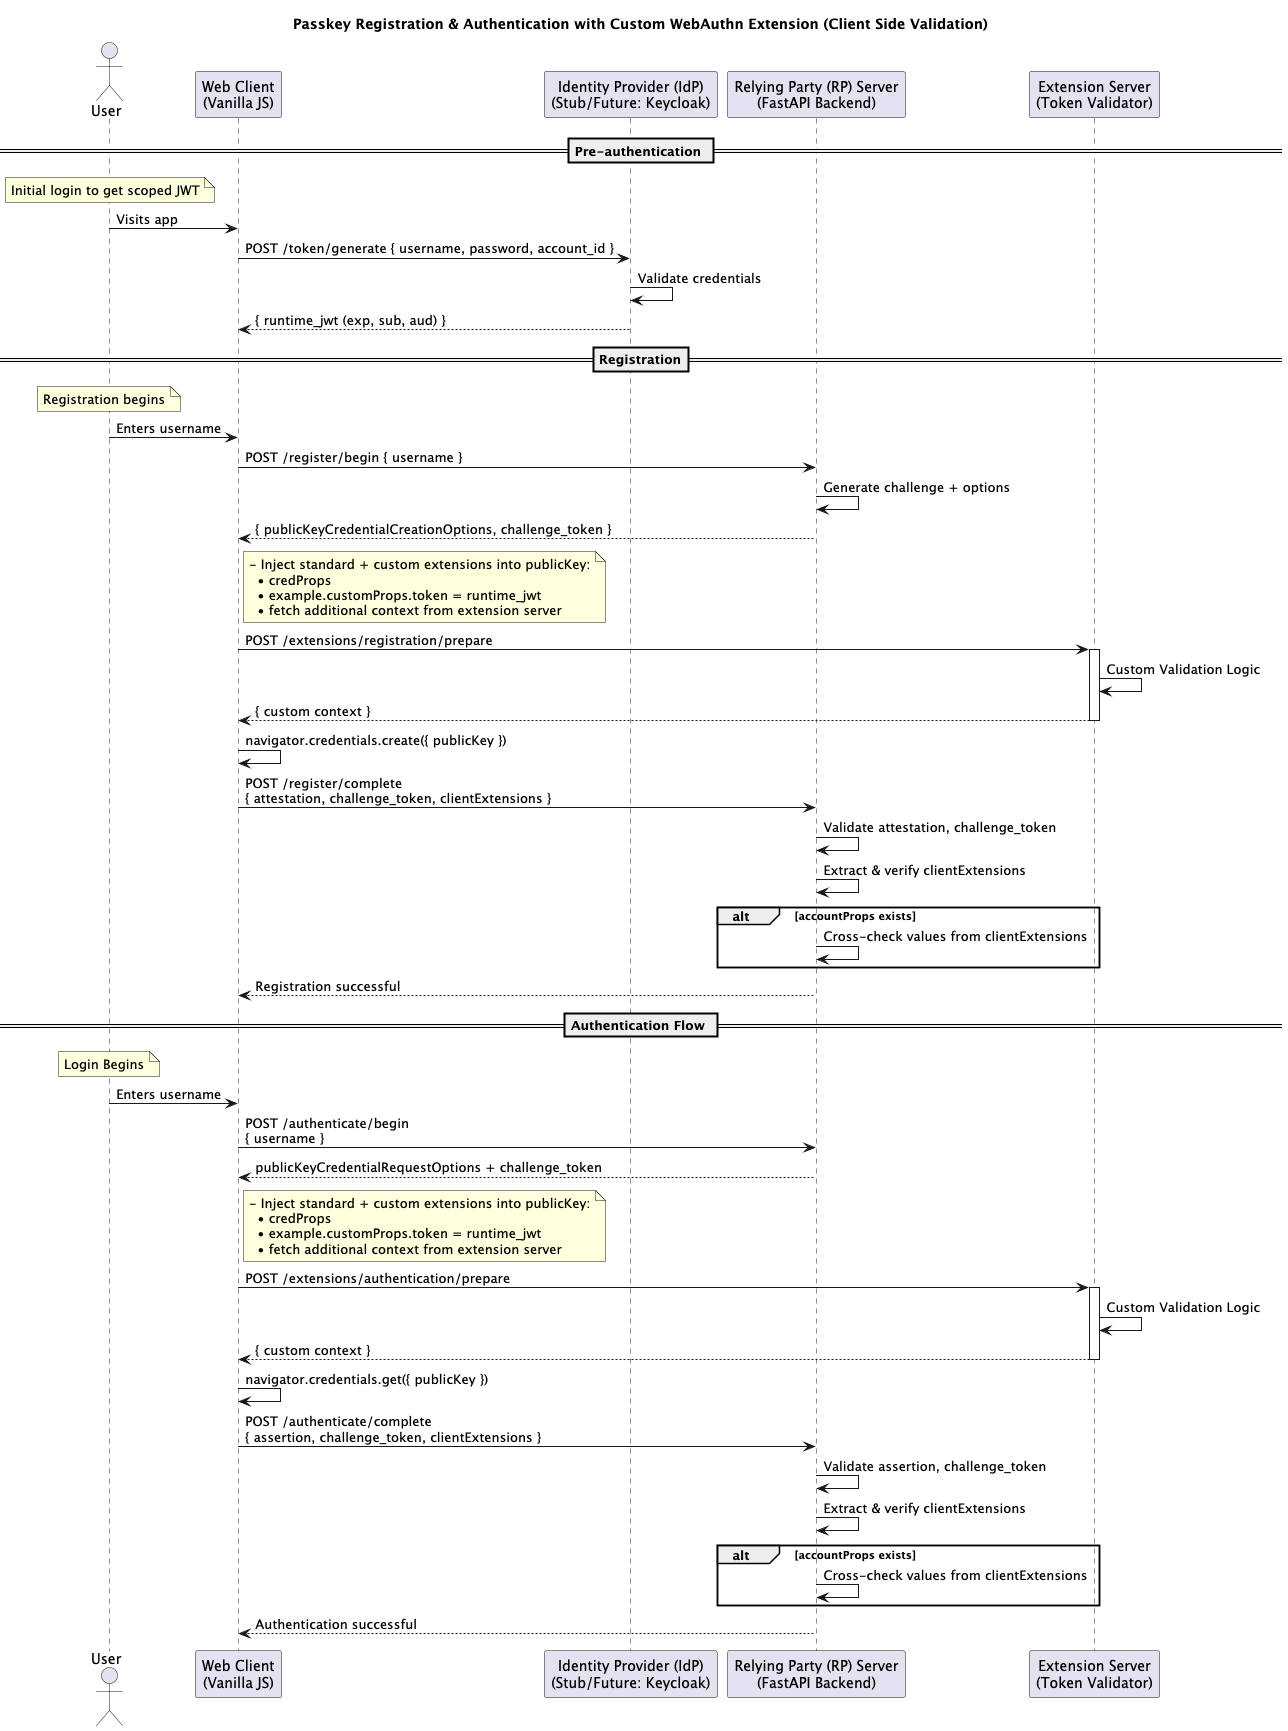

The diagram above was rendered by PlantUML. Its source (embedded in the PNG):
@startuml
title Passkey Registration & Authentication with Custom WebAuthn Extension (Client Side Validation)

actor User

participant "Web Client\n(Vanilla JS)" as Client
participant "Identity Provider (IdP)\n(Stub/Future: Keycloak)" as IdP
participant "Relying Party (RP) Server\n(FastAPI Backend)" as RP
participant "Extension Server\n(Token Validator)" as ExtnServer

== Pre-authentication ==
note over User: Initial login to get scoped JWT
User -> Client: Visits app
Client -> IdP: POST /token/generate { username, password, account_id }
IdP -> IdP: Validate credentials
IdP --> Client: { runtime_jwt (exp, sub, aud) }

== Registration==
note over User: Registration begins
User -> Client: Enters username
Client -> RP: POST /register/begin { username }
RP -> RP: Generate challenge + options
RP --> Client: { publicKeyCredentialCreationOptions, challenge_token }

note right of Client
- Inject standard + custom extensions into publicKey:
  • credProps
  • example.customProps.token = runtime_jwt
  • fetch additional context from extension server
end note

Client -> ExtnServer: POST /extensions/registration/prepare
activate ExtnServer
ExtnServer -> ExtnServer: Custom Validation Logic
ExtnServer --> Client: { custom context }
deactivate ExtnServer

Client -> Client: navigator.credentials.create({ publicKey })
Client -> RP: POST /register/complete\n{ attestation, challenge_token, clientExtensions }

RP -> RP: Validate attestation, challenge_token
RP -> RP: Extract & verify clientExtensions

alt accountProps exists
  RP -> RP: Cross-check values from clientExtensions
end
RP --> Client: Registration successful

== Authentication Flow ==
note over User: Login Begins
User -> Client: Enters username

Client -> RP: POST /authenticate/begin\n{ username }
RP --> Client: publicKeyCredentialRequestOptions + challenge_token

note right of Client
- Inject standard + custom extensions into publicKey:
  • credProps
  • example.customProps.token = runtime_jwt
  • fetch additional context from extension server
end note

Client -> ExtnServer: POST /extensions/authentication/prepare
activate ExtnServer
ExtnServer -> ExtnServer: Custom Validation Logic
ExtnServer --> Client: { custom context }
deactivate ExtnServer

Client -> Client: navigator.credentials.get({ publicKey })
Client -> RP: POST /authenticate/complete\n{ assertion, challenge_token, clientExtensions }

RP -> RP: Validate assertion, challenge_token
RP -> RP: Extract & verify clientExtensions

alt accountProps exists
  RP -> RP: Cross-check values from clientExtensions
end

RP --> Client: Authentication successful

@enduml